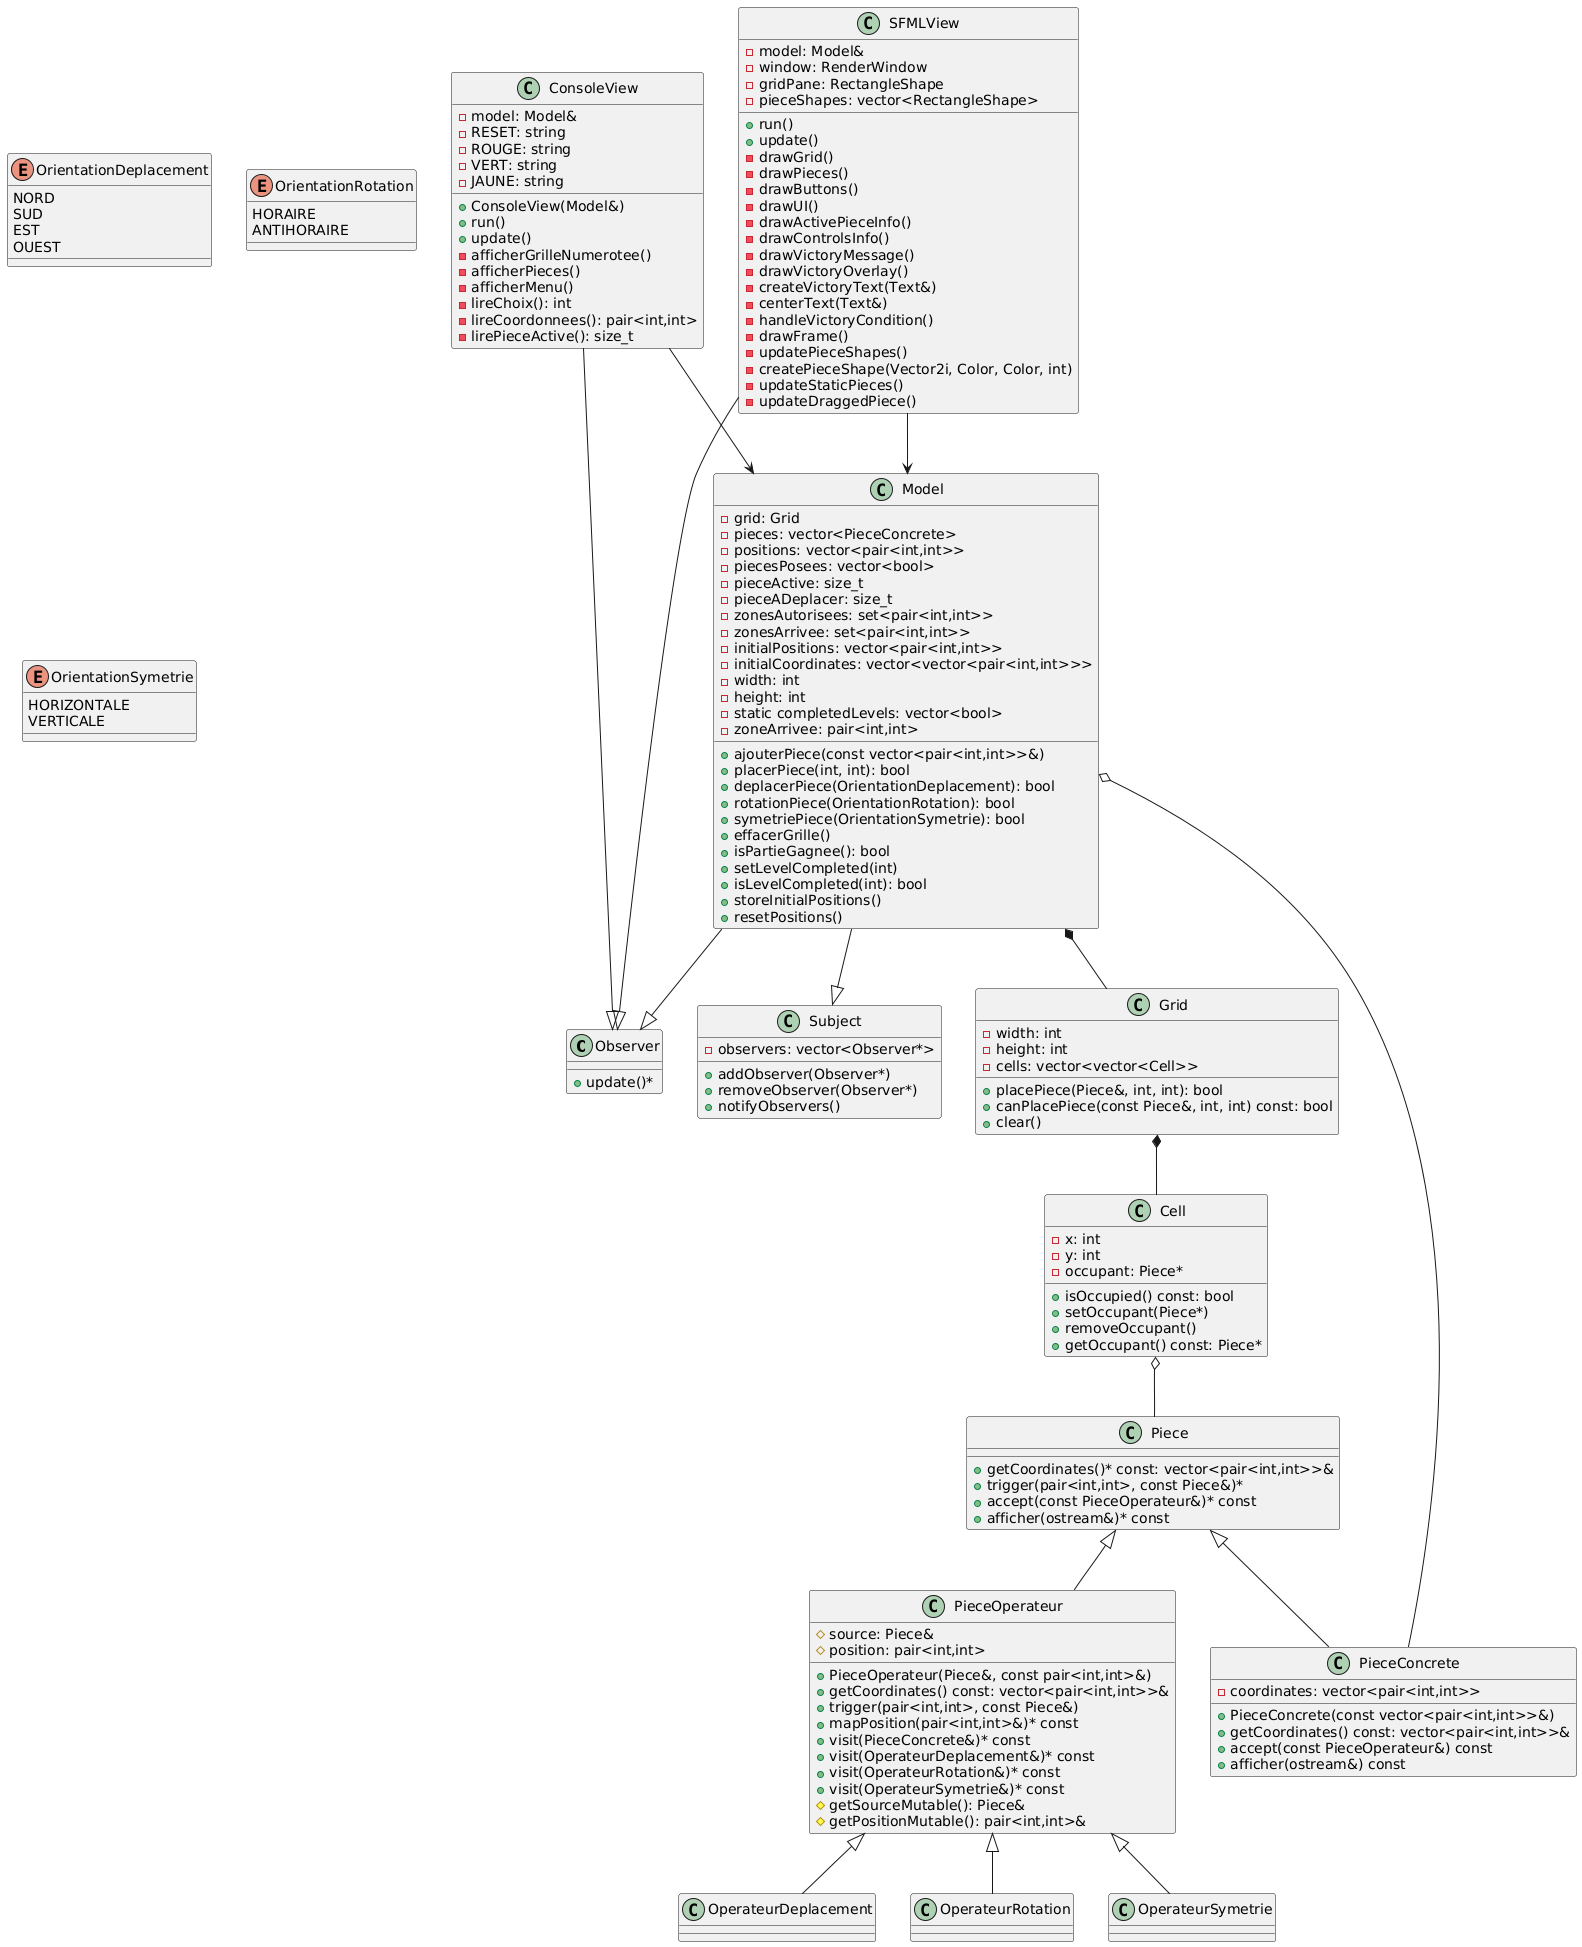

The diagram above was rendered by PlantUML. Its source (embedded in the PNG):
@startuml
class Observer {
    +update()*
}

class Subject {
    -observers: vector<Observer*>
    +addObserver(Observer*)
    +removeObserver(Observer*)
    +notifyObservers()
}

class Piece {
    +getCoordinates()* const: vector<pair<int,int>>&
    +trigger(pair<int,int>, const Piece&)*
    +accept(const PieceOperateur&)* const
    +afficher(ostream&)* const
}

class Model {
    -grid: Grid
    -pieces: vector<PieceConcrete>
    -positions: vector<pair<int,int>>
    -piecesPosees: vector<bool>
    -pieceActive: size_t
    -pieceADeplacer: size_t
    -zonesAutorisees: set<pair<int,int>>
    -zonesArrivee: set<pair<int,int>>
    -initialPositions: vector<pair<int,int>>
    -initialCoordinates: vector<vector<pair<int,int>>>
    -width: int
    -height: int
    -static completedLevels: vector<bool>
    -zoneArrivee: pair<int,int>
    +ajouterPiece(const vector<pair<int,int>>&)
    +placerPiece(int, int): bool
    +deplacerPiece(OrientationDeplacement): bool
    +rotationPiece(OrientationRotation): bool
    +symetriePiece(OrientationSymetrie): bool
    +effacerGrille()
    +isPartieGagnee(): bool
    +setLevelCompleted(int)
    +isLevelCompleted(int): bool
    +storeInitialPositions()
    +resetPositions()
}

class ConsoleView {
    -model: Model&
    -RESET: string
    -ROUGE: string
    -VERT: string
    -JAUNE: string
    +ConsoleView(Model&)
    +run()
    +update()
    -afficherGrilleNumerotee()
    -afficherPieces()
    -afficherMenu()
    -lireChoix(): int
    -lireCoordonnees(): pair<int,int>
    -lirePieceActive(): size_t
}

class SFMLView {
    -model: Model&
    -window: RenderWindow
    -gridPane: RectangleShape
    -pieceShapes: vector<RectangleShape>
    +run()
    +update()
    -drawGrid()
    -drawPieces()
    -drawButtons()
    -drawUI()
    -drawActivePieceInfo()
    -drawControlsInfo()
    -drawVictoryMessage()
    -drawVictoryOverlay()
    -createVictoryText(Text&)
    -centerText(Text&)
    -handleVictoryCondition()
    -drawFrame()
    -updatePieceShapes()
    -createPieceShape(Vector2i, Color, Color, int)
    -updateStaticPieces()
    -updateDraggedPiece()
}

class Cell {
    -x: int
    -y: int
    -occupant: Piece*
    +isOccupied() const: bool
    +setOccupant(Piece*)
    +removeOccupant()
    +getOccupant() const: Piece*
}

class Grid {
    -width: int
    -height: int
    -cells: vector<vector<Cell>>
    +placePiece(Piece&, int, int): bool
    +canPlacePiece(const Piece&, int, int) const: bool
    +clear()
}

class PieceConcrete {
    -coordinates: vector<pair<int,int>>
    +PieceConcrete(const vector<pair<int,int>>&)
    +getCoordinates() const: vector<pair<int,int>>&
    +accept(const PieceOperateur&) const
    +afficher(ostream&) const
}

class PieceOperateur {
    #source: Piece&
    #position: pair<int,int>
    +PieceOperateur(Piece&, const pair<int,int>&)
    +getCoordinates() const: vector<pair<int,int>>&
    +trigger(pair<int,int>, const Piece&)
    +mapPosition(pair<int,int>&)* const
    +visit(PieceConcrete&)* const
    +visit(OperateurDeplacement&)* const
    +visit(OperateurRotation&)* const
    +visit(OperateurSymetrie&)* const
    #getSourceMutable(): Piece&
    #getPositionMutable(): pair<int,int>&
}

enum OrientationDeplacement {
    NORD
    SUD
    EST
    OUEST
}

enum OrientationRotation {
    HORAIRE
    ANTIHORAIRE
}

enum OrientationSymetrie {
    HORIZONTALE
    VERTICALE
}

Model --|> Subject
Model --|> Observer
ConsoleView --|> Observer
SFMLView --|> Observer
Piece <|-- PieceConcrete
Piece <|-- PieceOperateur
PieceOperateur <|-- OperateurDeplacement
PieceOperateur <|-- OperateurRotation
PieceOperateur <|-- OperateurSymetrie
Model *-- Grid
Grid *-- Cell
Cell o-- Piece
Model o-- PieceConcrete
ConsoleView --> Model
SFMLView --> Model
@enduml